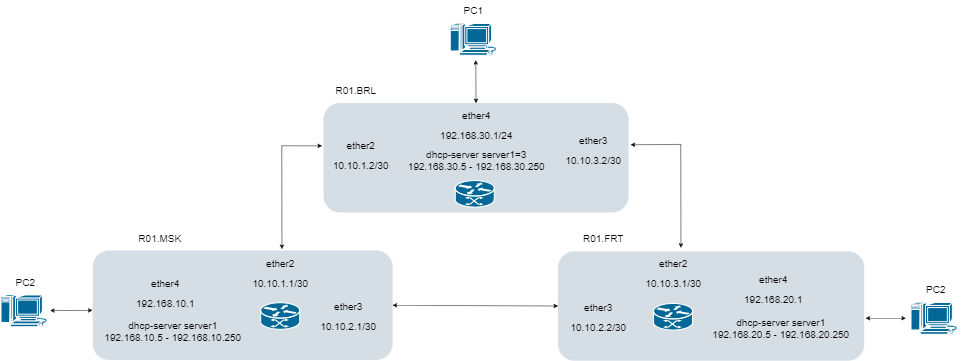

The diagram above was exported from draw.io. Its source (the exported page's mxGraphModel, read from the mxfile embedded in the PNG):
<mxGraphModel dx="2595" dy="1438" grid="1" gridSize="10" guides="1" tooltips="1" connect="1" arrows="1" fold="1" page="1" pageScale="1" pageWidth="600" pageHeight="450" background="none" math="0" shadow="0">
  <root>
    <mxCell id="0" />
    <mxCell id="1" parent="0" />
    <mxCell id="2086" value="" style="rounded=1;whiteSpace=wrap;html=1;strokeColor=none;fillColor=#BAC8D3;fontSize=24;fontColor=#23445D;align=center;opacity=60;rotation=90;" parent="1" vertex="1">
      <mxGeometry x="1081.13" y="80.08" width="218.82" height="610.01" as="geometry" />
    </mxCell>
    <mxCell id="LkG9ppiZWPqUBDqjRoIS-2257" value="" style="shape=mxgraph.cisco.routers.atm_router;sketch=0;html=1;pointerEvents=1;dashed=0;fillColor=#036897;strokeColor=#ffffff;strokeWidth=2;verticalLabelPosition=bottom;verticalAlign=top;align=center;outlineConnect=0;" parent="1" vertex="1">
      <mxGeometry x="1149" y="430.66" width="78" height="53" as="geometry" />
    </mxCell>
    <mxCell id="LkG9ppiZWPqUBDqjRoIS-2261" value="" style="shape=mxgraph.cisco.computers_and_peripherals.macintosh;sketch=0;html=1;pointerEvents=1;dashed=0;fillColor=#036897;strokeColor=#ffffff;strokeWidth=2;verticalLabelPosition=bottom;verticalAlign=top;align=center;outlineConnect=0;" parent="1" vertex="1">
      <mxGeometry x="1138.5" y="116" width="99" height="64" as="geometry" />
    </mxCell>
    <mxCell id="LkG9ppiZWPqUBDqjRoIS-2262" value="" style="shape=mxgraph.cisco.computers_and_peripherals.macintosh;sketch=0;html=1;pointerEvents=1;dashed=0;fillColor=#036897;strokeColor=#ffffff;strokeWidth=2;verticalLabelPosition=bottom;verticalAlign=top;align=center;outlineConnect=0;" parent="1" vertex="1">
      <mxGeometry x="240" y="658.9200000000001" width="99" height="64" as="geometry" />
    </mxCell>
    <mxCell id="LkG9ppiZWPqUBDqjRoIS-2265" value="&lt;font style=&quot;font-size: 20px;&quot;&gt;R01.BRL&lt;/font&gt;" style="text;html=1;align=center;verticalAlign=middle;resizable=0;points=[];autosize=1;strokeColor=none;fillColor=none;" parent="1" vertex="1">
      <mxGeometry x="900" y="230" width="100" height="40" as="geometry" />
    </mxCell>
    <mxCell id="LkG9ppiZWPqUBDqjRoIS-2267" value="&lt;font style=&quot;font-size: 20px;&quot;&gt;dhcp-server server1=3&lt;br&gt;192.168.30.5 - 192.168.30.250&lt;br&gt;&lt;/font&gt;" style="text;html=1;align=center;verticalAlign=middle;resizable=0;points=[];autosize=1;strokeColor=none;fillColor=none;" parent="1" vertex="1">
      <mxGeometry x="1041" y="360" width="300" height="60" as="geometry" />
    </mxCell>
    <mxCell id="LkG9ppiZWPqUBDqjRoIS-2271" value="&lt;font style=&quot;font-size: 20px;&quot;&gt;ether4&lt;/font&gt;" style="text;html=1;align=center;verticalAlign=middle;resizable=0;points=[];autosize=1;strokeColor=none;fillColor=none;" parent="1" vertex="1">
      <mxGeometry x="1151" y="280" width="80" height="40" as="geometry" />
    </mxCell>
    <mxCell id="LkG9ppiZWPqUBDqjRoIS-2296" value="&lt;font style=&quot;font-size: 20px;&quot;&gt;PC1&lt;/font&gt;" style="text;html=1;align=center;verticalAlign=middle;resizable=0;points=[];autosize=1;strokeColor=none;fillColor=none;" parent="1" vertex="1">
      <mxGeometry x="1154.74" y="70" width="60" height="40" as="geometry" />
    </mxCell>
    <mxCell id="LkG9ppiZWPqUBDqjRoIS-2297" value="&lt;font style=&quot;font-size: 20px;&quot;&gt;PC2&lt;/font&gt;" style="text;html=1;align=center;verticalAlign=middle;resizable=0;points=[];autosize=1;strokeColor=none;fillColor=none;" parent="1" vertex="1">
      <mxGeometry x="259.5" y="612.9200000000001" width="60" height="40" as="geometry" />
    </mxCell>
    <mxCell id="hwpQNZeyBJX8zwIpgEm5-2086" value="&lt;font style=&quot;font-size: 20px;&quot;&gt;192.168.30.1/24&lt;/font&gt;" style="text;html=1;align=center;verticalAlign=middle;resizable=0;points=[];autosize=1;strokeColor=none;fillColor=none;" vertex="1" parent="1">
      <mxGeometry x="1106" y="320" width="170" height="40" as="geometry" />
    </mxCell>
    <mxCell id="hwpQNZeyBJX8zwIpgEm5-2087" value="&lt;font style=&quot;font-size: 20px;&quot;&gt;ether2&lt;/font&gt;" style="text;html=1;align=center;verticalAlign=middle;resizable=0;points=[];autosize=1;strokeColor=none;fillColor=none;" vertex="1" parent="1">
      <mxGeometry x="920" y="340" width="80" height="40" as="geometry" />
    </mxCell>
    <mxCell id="hwpQNZeyBJX8zwIpgEm5-2088" value="&lt;font style=&quot;font-size: 20px;&quot;&gt;10.10.1.2/30&lt;/font&gt;" style="text;html=1;align=center;verticalAlign=middle;resizable=0;points=[];autosize=1;strokeColor=none;fillColor=none;" vertex="1" parent="1">
      <mxGeometry x="895" y="380" width="130" height="40" as="geometry" />
    </mxCell>
    <mxCell id="hwpQNZeyBJX8zwIpgEm5-2089" value="&lt;font style=&quot;font-size: 20px;&quot;&gt;ether3&lt;/font&gt;" style="text;html=1;align=center;verticalAlign=middle;resizable=0;points=[];autosize=1;strokeColor=none;fillColor=none;" vertex="1" parent="1">
      <mxGeometry x="1385" y="330" width="80" height="40" as="geometry" />
    </mxCell>
    <mxCell id="hwpQNZeyBJX8zwIpgEm5-2090" value="&lt;font style=&quot;font-size: 20px;&quot;&gt;10.10.3.2/30&lt;/font&gt;" style="text;html=1;align=center;verticalAlign=middle;resizable=0;points=[];autosize=1;strokeColor=none;fillColor=none;" vertex="1" parent="1">
      <mxGeometry x="1360" y="370" width="130" height="40" as="geometry" />
    </mxCell>
    <mxCell id="hwpQNZeyBJX8zwIpgEm5-2092" value="" style="rounded=1;whiteSpace=wrap;html=1;strokeColor=none;fillColor=#BAC8D3;fontSize=24;fontColor=#23445D;align=center;opacity=60;rotation=90;" vertex="1" parent="1">
      <mxGeometry x="614.4" y="380" width="218.82" height="600" as="geometry" />
    </mxCell>
    <mxCell id="hwpQNZeyBJX8zwIpgEm5-2093" value="" style="shape=mxgraph.cisco.routers.atm_router;sketch=0;html=1;pointerEvents=1;dashed=0;fillColor=#036897;strokeColor=#ffffff;strokeWidth=2;verticalLabelPosition=bottom;verticalAlign=top;align=center;outlineConnect=0;" vertex="1" parent="1">
      <mxGeometry x="759.8" y="674.99" width="78" height="53" as="geometry" />
    </mxCell>
    <mxCell id="hwpQNZeyBJX8zwIpgEm5-2094" value="&lt;font style=&quot;font-size: 20px;&quot;&gt;R01.MSK&lt;/font&gt;" style="text;html=1;align=center;verticalAlign=middle;resizable=0;points=[];autosize=1;strokeColor=none;fillColor=none;" vertex="1" parent="1">
      <mxGeometry x="503.26" y="524.9100000000001" width="110" height="40" as="geometry" />
    </mxCell>
    <mxCell id="hwpQNZeyBJX8zwIpgEm5-2095" value="&lt;font style=&quot;font-size: 20px;&quot;&gt;dhcp-server server1&lt;br&gt;192.168.10.5 - 192.168.10.250&lt;br&gt;&lt;/font&gt;" style="text;html=1;align=center;verticalAlign=middle;resizable=0;points=[];autosize=1;strokeColor=none;fillColor=none;" vertex="1" parent="1">
      <mxGeometry x="434.26" y="702.07" width="300" height="60" as="geometry" />
    </mxCell>
    <mxCell id="hwpQNZeyBJX8zwIpgEm5-2096" value="&lt;font style=&quot;font-size: 20px;&quot;&gt;ether2&lt;/font&gt;" style="text;html=1;align=center;verticalAlign=middle;resizable=0;points=[];autosize=1;strokeColor=none;fillColor=none;" vertex="1" parent="1">
      <mxGeometry x="759.26" y="574.9100000000001" width="80" height="40" as="geometry" />
    </mxCell>
    <mxCell id="hwpQNZeyBJX8zwIpgEm5-2097" value="&lt;font style=&quot;font-size: 20px;&quot;&gt;10.10.1.1/30&lt;/font&gt;" style="text;html=1;align=center;verticalAlign=middle;resizable=0;points=[];autosize=1;strokeColor=none;fillColor=none;" vertex="1" parent="1">
      <mxGeometry x="734.26" y="614.9100000000001" width="130" height="40" as="geometry" />
    </mxCell>
    <mxCell id="hwpQNZeyBJX8zwIpgEm5-2098" value="&lt;font style=&quot;font-size: 20px;&quot;&gt;ether4&lt;/font&gt;" style="text;html=1;align=center;verticalAlign=middle;resizable=0;points=[];autosize=1;strokeColor=none;fillColor=none;" vertex="1" parent="1">
      <mxGeometry x="529.26" y="614.9100000000001" width="80" height="40" as="geometry" />
    </mxCell>
    <mxCell id="hwpQNZeyBJX8zwIpgEm5-2100" value="&lt;font style=&quot;font-size: 20px;&quot;&gt;192.168.10.1&lt;/font&gt;" style="text;html=1;align=center;verticalAlign=middle;resizable=0;points=[];autosize=1;strokeColor=none;fillColor=none;" vertex="1" parent="1">
      <mxGeometry x="499.26" y="654.9100000000001" width="140" height="40" as="geometry" />
    </mxCell>
    <mxCell id="hwpQNZeyBJX8zwIpgEm5-2101" value="&lt;font style=&quot;font-size: 20px;&quot;&gt;ether3&lt;/font&gt;" style="text;html=1;align=center;verticalAlign=middle;resizable=0;points=[];autosize=1;strokeColor=none;fillColor=none;" vertex="1" parent="1">
      <mxGeometry x="895" y="661.4900000000001" width="80" height="40" as="geometry" />
    </mxCell>
    <mxCell id="hwpQNZeyBJX8zwIpgEm5-2102" value="&lt;font style=&quot;font-size: 20px;&quot;&gt;10.10.2.1/30&lt;/font&gt;" style="text;html=1;align=center;verticalAlign=middle;resizable=0;points=[];autosize=1;strokeColor=none;fillColor=none;" vertex="1" parent="1">
      <mxGeometry x="870" y="701.4900000000001" width="130" height="40" as="geometry" />
    </mxCell>
    <mxCell id="hwpQNZeyBJX8zwIpgEm5-2126" value="" style="rounded=1;whiteSpace=wrap;html=1;strokeColor=none;fillColor=#BAC8D3;fontSize=24;fontColor=#23445D;align=center;opacity=60;rotation=90;" vertex="1" parent="1">
      <mxGeometry x="1551.27" y="375.27" width="218.82" height="612.45" as="geometry" />
    </mxCell>
    <mxCell id="hwpQNZeyBJX8zwIpgEm5-2127" value="" style="shape=mxgraph.cisco.routers.atm_router;sketch=0;html=1;pointerEvents=1;dashed=0;fillColor=#036897;strokeColor=#ffffff;strokeWidth=2;verticalLabelPosition=bottom;verticalAlign=top;align=center;outlineConnect=0;" vertex="1" parent="1">
      <mxGeometry x="1545.54" y="676.49" width="78" height="53" as="geometry" />
    </mxCell>
    <mxCell id="hwpQNZeyBJX8zwIpgEm5-2128" value="&lt;font style=&quot;font-size: 20px;&quot;&gt;R01.FRT&lt;/font&gt;" style="text;html=1;align=center;verticalAlign=middle;resizable=0;points=[];autosize=1;strokeColor=none;fillColor=none;" vertex="1" parent="1">
      <mxGeometry x="1395" y="526.4100000000001" width="100" height="40" as="geometry" />
    </mxCell>
    <mxCell id="hwpQNZeyBJX8zwIpgEm5-2129" value="&lt;font style=&quot;font-size: 20px;&quot;&gt;dhcp-server server1&lt;br&gt;192.168.20.5 - 192.168.20.250&lt;br&gt;&lt;/font&gt;" style="text;html=1;align=center;verticalAlign=middle;resizable=0;points=[];autosize=1;strokeColor=none;fillColor=none;" vertex="1" parent="1">
      <mxGeometry x="1650" y="695.08" width="300" height="60" as="geometry" />
    </mxCell>
    <mxCell id="hwpQNZeyBJX8zwIpgEm5-2130" value="&lt;font style=&quot;font-size: 20px;&quot;&gt;ether2&lt;/font&gt;" style="text;html=1;align=center;verticalAlign=middle;resizable=0;points=[];autosize=1;strokeColor=none;fillColor=none;" vertex="1" parent="1">
      <mxGeometry x="1545" y="576.4100000000001" width="80" height="40" as="geometry" />
    </mxCell>
    <mxCell id="hwpQNZeyBJX8zwIpgEm5-2131" value="&lt;font style=&quot;font-size: 20px;&quot;&gt;10.10.3.1/30&lt;/font&gt;" style="text;html=1;align=center;verticalAlign=middle;resizable=0;points=[];autosize=1;strokeColor=none;fillColor=none;" vertex="1" parent="1">
      <mxGeometry x="1520" y="616.4100000000001" width="130" height="40" as="geometry" />
    </mxCell>
    <mxCell id="hwpQNZeyBJX8zwIpgEm5-2132" value="&lt;font style=&quot;font-size: 20px;&quot;&gt;ether4&lt;/font&gt;" style="text;html=1;align=center;verticalAlign=middle;resizable=0;points=[];autosize=1;strokeColor=none;fillColor=none;" vertex="1" parent="1">
      <mxGeometry x="1745" y="607.9200000000001" width="80" height="40" as="geometry" />
    </mxCell>
    <mxCell id="hwpQNZeyBJX8zwIpgEm5-2133" value="&lt;font style=&quot;font-size: 20px;&quot;&gt;192.168.20.1&lt;/font&gt;" style="text;html=1;align=center;verticalAlign=middle;resizable=0;points=[];autosize=1;strokeColor=none;fillColor=none;" vertex="1" parent="1">
      <mxGeometry x="1715" y="647.9200000000001" width="140" height="40" as="geometry" />
    </mxCell>
    <mxCell id="hwpQNZeyBJX8zwIpgEm5-2134" value="&lt;font style=&quot;font-size: 20px;&quot;&gt;ether3&lt;/font&gt;" style="text;html=1;align=center;verticalAlign=middle;resizable=0;points=[];autosize=1;strokeColor=none;fillColor=none;" vertex="1" parent="1">
      <mxGeometry x="1395" y="662.9900000000001" width="80" height="40" as="geometry" />
    </mxCell>
    <mxCell id="hwpQNZeyBJX8zwIpgEm5-2135" value="&lt;font style=&quot;font-size: 20px;&quot;&gt;10.10.2.2/30&lt;/font&gt;" style="text;html=1;align=center;verticalAlign=middle;resizable=0;points=[];autosize=1;strokeColor=none;fillColor=none;" vertex="1" parent="1">
      <mxGeometry x="1370" y="702.9900000000001" width="130" height="40" as="geometry" />
    </mxCell>
    <mxCell id="hwpQNZeyBJX8zwIpgEm5-2136" value="" style="shape=mxgraph.cisco.computers_and_peripherals.macintosh;sketch=0;html=1;pointerEvents=1;dashed=0;fillColor=#036897;strokeColor=#ffffff;strokeWidth=2;verticalLabelPosition=bottom;verticalAlign=top;align=center;outlineConnect=0;" vertex="1" parent="1">
      <mxGeometry x="2060" y="673.9900000000001" width="99" height="64" as="geometry" />
    </mxCell>
    <mxCell id="hwpQNZeyBJX8zwIpgEm5-2137" value="&lt;font style=&quot;font-size: 20px;&quot;&gt;PC2&lt;/font&gt;" style="text;html=1;align=center;verticalAlign=middle;resizable=0;points=[];autosize=1;strokeColor=none;fillColor=none;" vertex="1" parent="1">
      <mxGeometry x="2079.5" y="627.9900000000001" width="60" height="40" as="geometry" />
    </mxCell>
    <mxCell id="hwpQNZeyBJX8zwIpgEm5-2143" value="" style="endArrow=classic;startArrow=classic;html=1;rounded=0;exitX=0.5;exitY=0;exitDx=0;exitDy=0;entryX=0.5;entryY=1;entryDx=0;entryDy=0;" edge="1" parent="1" source="hwpQNZeyBJX8zwIpgEm5-2092" target="hwpQNZeyBJX8zwIpgEm5-2126">
      <mxGeometry width="50" height="50" relative="1" as="geometry">
        <mxPoint x="1140" y="690" as="sourcePoint" />
        <mxPoint x="1190" y="640" as="targetPoint" />
      </mxGeometry>
    </mxCell>
    <mxCell id="hwpQNZeyBJX8zwIpgEm5-2144" value="" style="endArrow=classic;startArrow=classic;html=1;rounded=0;exitX=0.539;exitY=-0.183;exitDx=0;exitDy=0;exitPerimeter=0;entryX=0.391;entryY=1.005;entryDx=0;entryDy=0;entryPerimeter=0;" edge="1" parent="1" source="hwpQNZeyBJX8zwIpgEm5-2096" target="2086">
      <mxGeometry width="50" height="50" relative="1" as="geometry">
        <mxPoint x="1270" y="500" as="sourcePoint" />
        <mxPoint x="1320" y="450" as="targetPoint" />
        <Array as="points">
          <mxPoint x="802" y="361" />
        </Array>
      </mxGeometry>
    </mxCell>
    <mxCell id="hwpQNZeyBJX8zwIpgEm5-2145" value="" style="endArrow=classic;startArrow=classic;html=1;rounded=0;exitX=0.539;exitY=-0.183;exitDx=0;exitDy=0;exitPerimeter=0;" edge="1" parent="1">
      <mxGeometry width="50" height="50" relative="1" as="geometry">
        <mxPoint x="1600.3800000000006" y="564.9100000000002" as="sourcePoint" />
        <mxPoint x="1500" y="359" as="targetPoint" />
        <Array as="points">
          <mxPoint x="1600" y="358.32" />
        </Array>
      </mxGeometry>
    </mxCell>
    <mxCell id="hwpQNZeyBJX8zwIpgEm5-2146" value="" style="endArrow=classic;startArrow=classic;html=1;rounded=0;entryX=0.547;entryY=1.001;entryDx=0;entryDy=0;entryPerimeter=0;" edge="1" parent="1" source="LkG9ppiZWPqUBDqjRoIS-2262" target="hwpQNZeyBJX8zwIpgEm5-2092">
      <mxGeometry width="50" height="50" relative="1" as="geometry">
        <mxPoint x="1120" y="530" as="sourcePoint" />
        <mxPoint x="420" y="690" as="targetPoint" />
      </mxGeometry>
    </mxCell>
    <mxCell id="hwpQNZeyBJX8zwIpgEm5-2147" value="" style="endArrow=classic;startArrow=classic;html=1;rounded=0;" edge="1" parent="1">
      <mxGeometry width="50" height="50" relative="1" as="geometry">
        <mxPoint x="1970" y="706" as="sourcePoint" />
        <mxPoint x="2050" y="706" as="targetPoint" />
      </mxGeometry>
    </mxCell>
    <mxCell id="hwpQNZeyBJX8zwIpgEm5-2149" value="" style="endArrow=classic;startArrow=classic;html=1;rounded=0;exitX=0;exitY=0.5;exitDx=0;exitDy=0;" edge="1" parent="1" source="2086">
      <mxGeometry width="50" height="50" relative="1" as="geometry">
        <mxPoint x="1370" y="290" as="sourcePoint" />
        <mxPoint x="1190" y="190" as="targetPoint" />
      </mxGeometry>
    </mxCell>
  </root>
</mxGraphModel>